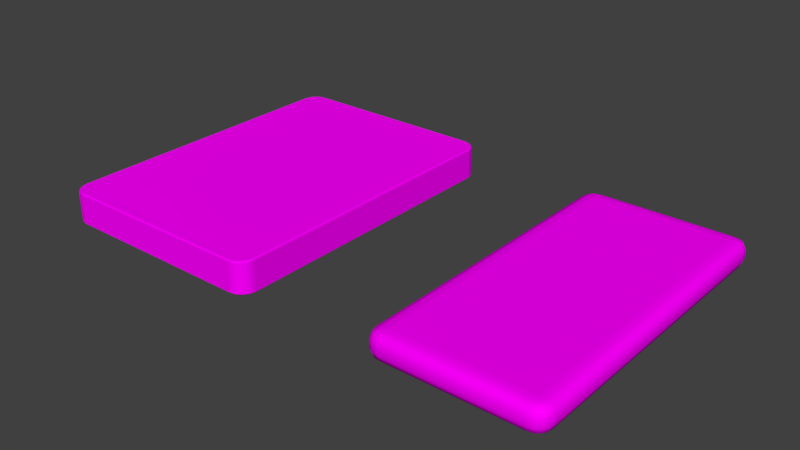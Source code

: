 # Source: BL_Mattress.blend  (saved by Blender 2.79.0; exported with 4.5.12 LTS)
import bpy
from mathutils import Matrix  # noqa: F401  (used for matrix-valued properties, if any)

bpy.ops.wm.read_factory_settings(use_empty=True)
scene = bpy.context.scene
scene.name = 'Scene'

# ---- collections
col_collection_1 = bpy.data.collections.new('Collection 1'); scene.collection.children.link(col_collection_1)

# ---- images (referenced by path relative to the original .blend; pixels are not part of the script)
import os
ASSET_DIR = os.environ.get("B2B_ASSET_DIR", "")  # directory of the original .blend (textures are referenced by path, not embedded)
HERE = os.path.dirname(os.path.abspath(__file__))  # packed textures are extracted next to this script under _unpacked/

def load_image(name, relpath, width, height, colorspace="sRGB"):
    """Load a texture the original file referenced (path relative to the .blend, or extracted next to this script)."""
    p = next((c for c in (os.path.join(HERE, relpath), os.path.join(ASSET_DIR, relpath)) if relpath and os.path.exists(c)), "")
    if p:
        img = bpy.data.images.load(p, check_existing=True)
        img.name = name
    else:  # same state as the original file: an image datablock whose file is absent (Cycles renders it pink)
        img = bpy.data.images.new(name, width, height)
        img.source = "FILE"
        img.filepath = "//" + (relpath or name)
    img.colorspace_settings.name = colorspace
    return img
img_tx_mattress_b_png = load_image('TX_Mattress_B.png', 'TX_Mattress_B.png', 1024, 1024, 'sRGB')
img_tx_mattress_a_png = load_image('TX_Mattress_A.png', 'TX_Mattress_A.png', 1024, 1024, 'sRGB')

# ---- materials (node trees are filled in below, after node groups)
mat_mt_mattress_soft = bpy.data.materials.new('MT_Mattress_Soft')
mat_mt_mattress_soft.alpha_threshold = 0.0
mat_mt_mattress_soft.roughness = 0.5
mat_mt_mattress_hard = bpy.data.materials.new('MT_Mattress_Hard')
mat_mt_mattress_hard.alpha_threshold = 0.0
mat_mt_mattress_hard.roughness = 0.5

# ---- material node trees
mat_mt_mattress_soft.use_nodes = True; mat_mt_mattress_soft.node_tree.nodes.clear()
_N = mat_mt_mattress_soft.node_tree.nodes; _L = mat_mt_mattress_soft.node_tree.links
n0 = _N.new('ShaderNodeOutputMaterial'); n0.name = 'Material Output'; n0.location = (300, 300)
n1 = _N.new('ShaderNodeBsdfDiffuse'); n1.name = 'Diffuse BSDF'; n1.location = (10, 300)
n2 = _N.new('ShaderNodeTexImage'); n2.name = 'Image Texture'; n2.location = (-220, 300)
n2.width = 140
n2.image = img_tx_mattress_b_png
_L.new(n1.outputs[0], n0.inputs[0])
_L.new(n2.outputs[0], n1.inputs[0])
n0.is_active_output = True
mat_mt_mattress_hard.use_nodes = True; mat_mt_mattress_hard.node_tree.nodes.clear()
_N = mat_mt_mattress_hard.node_tree.nodes; _L = mat_mt_mattress_hard.node_tree.links
n0 = _N.new('ShaderNodeOutputMaterial'); n0.name = 'Material Output'; n0.location = (300, 300)
n1 = _N.new('ShaderNodeBsdfDiffuse'); n1.name = 'Diffuse BSDF'; n1.location = (10, 300)
n2 = _N.new('ShaderNodeTexImage'); n2.name = 'Image Texture'; n2.location = (-201, 268)
n2.width = 140
n2.image = img_tx_mattress_a_png
_L.new(n1.outputs[0], n0.inputs[0])
_L.new(n2.outputs[0], n1.inputs[0])
n0.is_active_output = True

# ---- world
world_world = bpy.data.worlds.new('World'); scene.world = world_world
world_world.color = (0.05088, 0.05088, 0.05088)
world_world.use_sun_shadow = False
world_world.sun_shadow_jitter_overblur = 0.0
world_world.cycles.sampling_method = 'MANUAL'

# ---- meshes
me_ms_mattress_soft = bpy.data.meshes.new('MS_Mattress_Soft')
me_ms_mattress_soft.from_pydata([(0.4, 0.9, 0.15), (0.4, -0.9, 0.15), (-0.4, 0.9, 0.15), (-0.4, -0.9, 0.15), (0.4, -0.9, 7.451e-09), (-0.4, -0.9, 7.451e-09), (0.4, 0.9, 7.451e-09), (-0.4, 0.9, 7.451e-09), (-0.4497, -0.9, 0.15), (-0.5, -0.9, 0.1), (-0.4853, -0.9, 0.1354), (-0.4, -1.0, 0.1), (-0.4, -0.9497, 0.15), (-0.4, -0.9853, 0.1354), (-0.4457, -0.9251, 0.15), (-0.493, -0.9444, 0.1), (-0.4791, -0.9387, 0.1354), (-0.4375, -0.9375, 0.15), (-0.4735, -0.9735, 0.1), (-0.4629, -0.9629, 0.1354), (-0.4251, -0.9457, 0.15), (-0.4444, -0.993, 0.1), (-0.4387, -0.9791, 0.1354), (-0.4, 0.9497, 0.15), (-0.4, 1.0, 0.1), (-0.4, 0.9853, 0.1354), (-0.5, 0.9, 0.1), (-0.4497, 0.9, 0.15), (-0.4853, 0.9, 0.1354), (-0.4444, 0.993, 0.1), (-0.4251, 0.9457, 0.15), (-0.4387, 0.9791, 0.1354), (-0.4735, 0.9735, 0.1), (-0.4375, 0.9375, 0.15), (-0.4629, 0.9629, 0.1354), (-0.493, 0.9444, 0.1), (-0.4457, 0.9251, 0.15), (-0.4791, 0.9387, 0.1354), (0.4, -0.9497, 0.15), (0.4, -1.0, 0.1), (0.4, -0.9853, 0.1354), (0.5, -0.9, 0.1), (0.4497, -0.9, 0.15), (0.4853, -0.9, 0.1354), (0.4444, -0.993, 0.1), (0.4251, -0.9457, 0.15), (0.4387, -0.9791, 0.1354), (0.4735, -0.9735, 0.1), (0.4375, -0.9375, 0.15), (0.4629, -0.9629, 0.1354), (0.493, -0.9444, 0.1), (0.4457, -0.9251, 0.15), (0.4791, -0.9387, 0.1354), (0.4497, 0.9, 0.15), (0.5, 0.9, 0.1), (0.4853, 0.9, 0.1354), (0.4, 1.0, 0.1), (0.4, 0.9497, 0.15), (0.4, 0.9853, 0.1354), (0.493, 0.9444, 0.1), (0.4457, 0.9251, 0.15), (0.4791, 0.9387, 0.1354), (0.4735, 0.9735, 0.1), (0.4375, 0.9375, 0.15), (0.4629, 0.9629, 0.1354), (0.4444, 0.993, 0.1), (0.4251, 0.9457, 0.15), (0.4387, 0.9791, 0.1354), (-0.4, -0.9497, 7.451e-09), (-0.4, -1.0, 0.05), (-0.4, -0.9853, 0.01464), (-0.5, -0.9, 0.05), (-0.4497, -0.9, 7.451e-09), (-0.4853, -0.9, 0.01464), (-0.4444, -0.993, 0.05), (-0.4251, -0.9457, 7.451e-09), (-0.4387, -0.9791, 0.01464), (-0.4735, -0.9735, 0.05), (-0.4375, -0.9375, 7.451e-09), (-0.4629, -0.9629, 0.01464), (-0.493, -0.9444, 0.05), (-0.4457, -0.9251, 7.451e-09), (-0.4791, -0.9387, 0.01464), (-0.4497, 0.9, 7.451e-09), (-0.5, 0.9, 0.05), (-0.4853, 0.9, 0.01464), (-0.4, 1.0, 0.05), (-0.4, 0.9497, 7.451e-09), (-0.4, 0.9853, 0.01464), (-0.4457, 0.9251, 7.451e-09), (-0.493, 0.9444, 0.05), (-0.4791, 0.9387, 0.01464), (-0.4375, 0.9375, 7.451e-09), (-0.4735, 0.9735, 0.05), (-0.4629, 0.9629, 0.01464), (-0.4251, 0.9457, 7.451e-09), (-0.4444, 0.993, 0.05), (-0.4387, 0.9791, 0.01464), (0.4497, -0.9, 7.451e-09), (0.5, -0.9, 0.05), (0.4853, -0.9, 0.01464), (0.4, -1.0, 0.05), (0.4, -0.9497, 7.451e-09), (0.4, -0.9853, 0.01464), (0.4457, -0.9251, 7.451e-09), (0.493, -0.9444, 0.05), (0.4791, -0.9387, 0.01464), (0.4375, -0.9375, 7.451e-09), (0.4735, -0.9735, 0.05), (0.4629, -0.9629, 0.01464), (0.4251, -0.9457, 7.451e-09), (0.4444, -0.993, 0.05), (0.4387, -0.9791, 0.01464), (0.4, 0.9497, 7.451e-09), (0.4, 1.0, 0.05), (0.4, 0.9853, 0.01464), (0.5, 0.9, 0.05), (0.4497, 0.9, 7.451e-09), (0.4853, 0.9, 0.01464), (0.4251, 0.9457, 7.451e-09), (0.4444, 0.993, 0.05), (0.4387, 0.9791, 0.01464), (0.4375, 0.9375, 7.451e-09), (0.4735, 0.9735, 0.05), (0.4629, 0.9629, 0.01464), (0.4457, 0.9251, 7.451e-09), (0.493, 0.9444, 0.05), (0.4791, 0.9387, 0.01464)], [], [(24, 56, 114, 86), (38, 1, 3, 12), (29, 24, 86, 96), (21, 18, 77, 74), (3, 2, 27, 8), (0, 57, 23, 2), (35, 32, 93, 90), (48, 1, 38, 45), (32, 29, 96, 93), (0, 63, 66, 57), (65, 62, 123, 120), (5, 68, 75, 78), (62, 59, 126, 123), (51, 42, 1, 48), (50, 47, 108, 105), (53, 60, 63, 0), (42, 53, 0, 1), (15, 9, 71, 80), (27, 2, 33, 36), (47, 44, 111, 108), (18, 15, 80, 77), (4, 6, 117, 98), (12, 3, 17, 20), (71, 9, 26, 84), (54, 41, 99, 116), (56, 65, 120, 114), (44, 39, 101, 111), (1, 0, 2, 3), (2, 23, 30, 33), (39, 11, 69, 101), (11, 21, 74, 69), (41, 50, 105, 99), (59, 54, 116, 126), (26, 35, 90, 84), (117, 6, 122, 125), (4, 98, 104, 107), (72, 5, 78, 81), (7, 87, 113, 6), (5, 4, 102, 68), (72, 83, 7, 5), (6, 113, 119, 122), (5, 7, 6, 4), (102, 4, 107, 110), (83, 89, 92, 7), (7, 92, 95, 87), (12, 20, 22, 13), (13, 22, 21, 11), (20, 17, 19, 22), (22, 19, 18, 21), (17, 14, 16, 19), (19, 16, 15, 18), (14, 8, 10, 16), (16, 10, 9, 15), (30, 23, 25, 31), (31, 25, 24, 29), (33, 30, 31, 34), (34, 31, 29, 32), (36, 33, 34, 37), (37, 34, 32, 35), (27, 36, 37, 28), (28, 37, 35, 26), (60, 53, 55, 61), (61, 55, 54, 59), (63, 60, 61, 64), (64, 61, 59, 62), (66, 63, 64, 67), (67, 64, 62, 65), (57, 66, 67, 58), (58, 67, 65, 56), (45, 38, 40, 46), (46, 40, 39, 44), (48, 45, 46, 49), (49, 46, 44, 47), (51, 48, 49, 52), (52, 49, 47, 50), (42, 51, 52, 43), (43, 52, 50, 41), (8, 27, 28, 10), (10, 28, 26, 9), (38, 12, 13, 40), (40, 13, 11, 39), (53, 42, 43, 55), (55, 43, 41, 54), (23, 57, 58, 25), (25, 58, 56, 24), (75, 68, 70, 76), (76, 70, 69, 74), (78, 75, 76, 79), (79, 76, 74, 77), (81, 78, 79, 82), (82, 79, 77, 80), (72, 81, 82, 73), (73, 82, 80, 71), (87, 95, 97, 88), (88, 97, 96, 86), (95, 92, 94, 97), (97, 94, 93, 96), (92, 89, 91, 94), (94, 91, 90, 93), (89, 83, 85, 91), (91, 85, 84, 90), (117, 125, 127, 118), (118, 127, 126, 116), (125, 122, 124, 127), (127, 124, 123, 126), (122, 119, 121, 124), (124, 121, 120, 123), (119, 113, 115, 121), (121, 115, 114, 120), (102, 110, 112, 103), (103, 112, 111, 101), (110, 107, 109, 112), (112, 109, 108, 111), (107, 104, 106, 109), (109, 106, 105, 108), (104, 98, 100, 106), (106, 100, 99, 105), (83, 72, 73, 85), (85, 73, 71, 84), (113, 87, 88, 115), (115, 88, 86, 114), (98, 117, 118, 100), (100, 118, 116, 99), (68, 102, 103, 70), (70, 103, 101, 69), (3, 8, 14, 17)])
me_ms_mattress_soft.polygons.foreach_set('use_smooth', [True] * 126)
_uv = me_ms_mattress_soft.uv_layers.new(name='UV_Mattress')
_uv.uv.foreach_set('vector', [0.4062, 0.2344, 0.0625, 0.2344, 0.0625, 0.2031, 0.4062, 0.2031, 0.4375, 0.297, 0.4375, 0.3125, 0.0625, 0.3125, 0.0625, 0.297, 0.4209, 0.2344, 0.4062, 0.2344, 0.4062, 0.2031, 0.4209, 0.2031, 0.04688, 0.1406, 0.03125, 0.1406, 0.03125, 0.1094, 0.04688, 0.1094, 0.0625, 0.3125, 0.0625, 0.9375, 0.04697, 0.9375, 0.04697, 0.3125, 0.4375, 0.9375, 0.4375, 0.953, 0.0625, 0.953, 0.0625, 0.9375, 0.4541, 0.2344, 0.4375, 0.2344, 0.4375, 0.2031, 0.4541, 0.2031, 0.4489, 0.3011, 0.4375, 0.3125, 0.4375, 0.297, 0.4451, 0.2984, 0.4375, 0.2344, 0.4209, 0.2344, 0.4209, 0.2031, 0.4375, 0.2031, 0.4375, 0.9375, 0.4492, 0.9492, 0.4453, 0.9518, 0.4375, 0.953, 0.04688, 0.2344, 0.03125, 0.2344, 0.03125, 0.2031, 0.04688, 0.2031, 0.9062, 0.3125, 0.9062, 0.297, 0.9139, 0.2984, 0.9177, 0.3011, 0.9688, 0.1406, 0.9531, 0.1406, 0.9531, 0.1094, 0.9688, 0.1094, 0.4516, 0.305, 0.453, 0.3125, 0.4375, 0.3125, 0.4489, 0.3011, 0.4541, 0.1406, 0.4375, 0.1406, 0.4375, 0.1094, 0.4541, 0.1094, 0.453, 0.9375, 0.4518, 0.9453, 0.4492, 0.9492, 0.4375, 0.9375, 0.453, 0.3125, 0.453, 0.9375, 0.4375, 0.9375, 0.4375, 0.3125, 0.9531, 0.2344, 0.9375, 0.2344, 0.9375, 0.2031, 0.9531, 0.2031, 0.04697, 0.9375, 0.0625, 0.9375, 0.05031, 0.9497, 0.04791, 0.9455, 0.4375, 0.1406, 0.4209, 0.1406, 0.4209, 0.1094, 0.4375, 0.1094, 0.9688, 0.2344, 0.9531, 0.2344, 0.9531, 0.2031, 0.9688, 0.2031, 0.5312, 0.3125, 0.5312, 0.9375, 0.5157, 0.9375, 0.5157, 0.3125, 0.0625, 0.297, 0.0625, 0.3125, 0.05105, 0.3011, 0.05489, 0.2984, 0.9375, 0.2031, 0.9375, 0.2344, 0.4688, 0.2344, 0.4688, 0.2031, 0.9375, 0.1406, 0.4688, 0.1406, 0.4688, 0.1094, 0.9375, 0.1094, 0.0625, 0.2344, 0.04688, 0.2344, 0.04688, 0.2031, 0.0625, 0.2031, 0.4209, 0.1406, 0.4062, 0.1406, 0.4062, 0.1094, 0.4209, 0.1094, 0.4375, 0.3125, 0.4375, 0.9375, 0.0625, 0.9375, 0.0625, 0.3125, 0.0625, 0.9375, 0.0625, 0.953, 0.05455, 0.9522, 0.05031, 0.9497, 0.4062, 0.1406, 0.0625, 0.1406, 0.0625, 0.1094, 0.4062, 0.1094, 0.0625, 0.1406, 0.04688, 0.1406, 0.04688, 0.1094, 0.0625, 0.1094, 0.4688, 0.1406, 0.4541, 0.1406, 0.4541, 0.1094, 0.4688, 0.1094, 0.9531, 0.1406, 0.9375, 0.1406, 0.9375, 0.1094, 0.9531, 0.1094, 0.4688, 0.2344, 0.4541, 0.2344, 0.4541, 0.2031, 0.4688, 0.2031, 0.5157, 0.9375, 0.5312, 0.9375, 0.5191, 0.9497, 0.5167, 0.9455, 0.5312, 0.3125, 0.5157, 0.3125, 0.5171, 0.305, 0.5198, 0.3011, 0.9218, 0.3125, 0.9062, 0.3125, 0.9177, 0.3011, 0.9204, 0.305, 0.9062, 0.9375, 0.9062, 0.953, 0.5312, 0.953, 0.5312, 0.9375, 0.9062, 0.3125, 0.5312, 0.3125, 0.5312, 0.297, 0.9062, 0.297, 0.9218, 0.3125, 0.9218, 0.9375, 0.9062, 0.9375, 0.9062, 0.3125, 0.5312, 0.9375, 0.5312, 0.953, 0.5233, 0.9522, 0.5191, 0.9497, 0.9062, 0.3125, 0.9062, 0.9375, 0.5312, 0.9375, 0.5312, 0.3125, 0.5312, 0.297, 0.5312, 0.3125, 0.5198, 0.3011, 0.5236, 0.2984, 0.9218, 0.9375, 0.9205, 0.9453, 0.9179, 0.9492, 0.9062, 0.9375, 0.9062, 0.9375, 0.9179, 0.9492, 0.914, 0.9518, 0.9062, 0.953, 0.0625, 0.297, 0.05489, 0.2984, 0.0498, 0.2837, 0.0625, 0.2812, 0.0625, 0.1562, 0.04688, 0.1562, 0.04688, 0.1406, 0.0625, 0.1406, 0.05489, 0.2984, 0.05105, 0.3011, 0.04004, 0.29, 0.0498, 0.2837, 0.04688, 0.1562, 0.03125, 0.1562, 0.03125, 0.1406, 0.04688, 0.1406, 0.05105, 0.3011, 0.04835, 0.305, 0.0332, 0.3008, 0.04004, 0.29, 0.9688, 0.25, 0.9531, 0.25, 0.9531, 0.2344, 0.9688, 0.2344, 0.04835, 0.305, 0.04697, 0.3125, 0.03125, 0.3125, 0.0332, 0.3008, 0.9531, 0.25, 0.9375, 0.25, 0.9375, 0.2344, 0.9531, 0.2344, 0.05455, 0.9522, 0.0625, 0.953, 0.0625, 0.9688, 0.05127, 0.9678, 0.4209, 0.25, 0.4062, 0.25, 0.4062, 0.2344, 0.4209, 0.2344, 0.05031, 0.9497, 0.05455, 0.9522, 0.05127, 0.9678, 0.03857, 0.9614, 0.4375, 0.25, 0.4209, 0.25, 0.4209, 0.2344, 0.4375, 0.2344, 0.04791, 0.9455, 0.05031, 0.9497, 0.03857, 0.9614, 0.0332, 0.9492, 0.4541, 0.25, 0.4375, 0.25, 0.4375, 0.2344, 0.4541, 0.2344, 0.04697, 0.9375, 0.04791, 0.9455, 0.0332, 0.9492, 0.03125, 0.9375, 0.4688, 0.25, 0.4541, 0.25, 0.4541, 0.2344, 0.4688, 0.2344, 0.4518, 0.9453, 0.453, 0.9375, 0.4688, 0.9375, 0.4663, 0.9502, 0.9531, 0.1562, 0.9375, 0.1562, 0.9375, 0.1406, 0.9531, 0.1406, 0.4492, 0.9492, 0.4518, 0.9453, 0.4663, 0.9502, 0.4604, 0.9604, 0.9688, 0.1562, 0.9531, 0.1562, 0.9531, 0.1406, 0.9688, 0.1406, 0.4453, 0.9518, 0.4492, 0.9492, 0.4604, 0.9604, 0.4507, 0.9663, 0.04688, 0.25, 0.03125, 0.25, 0.03125, 0.2344, 0.04688, 0.2344, 0.4375, 0.953, 0.4453, 0.9518, 0.4507, 0.9663, 0.4375, 0.9688, 0.0625, 0.25, 0.04688, 0.25, 0.04688, 0.2344, 0.0625, 0.2344, 0.4451, 0.2984, 0.4375, 0.297, 0.4375, 0.2812, 0.4507, 0.2837, 0.4209, 0.1562, 0.4062, 0.1562, 0.4062, 0.1406, 0.4209, 0.1406, 0.4489, 0.3011, 0.4451, 0.2984, 0.4507, 0.2837, 0.46, 0.29, 0.4375, 0.1562, 0.4209, 0.1562, 0.4209, 0.1406, 0.4375, 0.1406, 0.4516, 0.305, 0.4489, 0.3011, 0.46, 0.29, 0.4668, 0.3008, 0.4541, 0.1562, 0.4375, 0.1562, 0.4375, 0.1406, 0.4541, 0.1406, 0.453, 0.3125, 0.4516, 0.305, 0.4668, 0.3008, 0.4688, 0.3125, 0.4688, 0.1562, 0.4541, 0.1562, 0.4541, 0.1406, 0.4688, 0.1406, 0.04697, 0.3125, 0.04697, 0.9375, 0.03125, 0.9375, 0.03125, 0.3125, 0.9375, 0.25, 0.4688, 0.25, 0.4688, 0.2344, 0.9375, 0.2344, 0.4375, 0.297, 0.0625, 0.297, 0.0625, 0.2812, 0.4375, 0.2812, 0.4062, 0.1562, 0.0625, 0.1562, 0.0625, 0.1406, 0.4062, 0.1406, 0.453, 0.9375, 0.453, 0.3125, 0.4688, 0.3125, 0.4688, 0.9375, 0.9375, 0.1562, 0.4688, 0.1562, 0.4688, 0.1406, 0.9375, 0.1406, 0.0625, 0.953, 0.4375, 0.953, 0.4375, 0.9688, 0.0625, 0.9688, 0.4062, 0.25, 0.0625, 0.25, 0.0625, 0.2344, 0.4062, 0.2344, 0.9139, 0.2984, 0.9062, 0.297, 0.9062, 0.2812, 0.9194, 0.2837, 0.04688, 0.09375, 0.0625, 0.09375, 0.0625, 0.1094, 0.04688, 0.1094, 0.9177, 0.3011, 0.9139, 0.2984, 0.9194, 0.2837, 0.9287, 0.29, 0.03125, 0.09375, 0.04688, 0.09375, 0.04688, 0.1094, 0.03125, 0.1094, 0.9204, 0.305, 0.9177, 0.3011, 0.9287, 0.29, 0.9355, 0.3008, 0.9531, 0.1875, 0.9688, 0.1875, 0.9688, 0.2031, 0.9531, 0.2031, 0.9218, 0.3125, 0.9204, 0.305, 0.9355, 0.3008, 0.9375, 0.3125, 0.9375, 0.1875, 0.9531, 0.1875, 0.9531, 0.2031, 0.9375, 0.2031, 0.9062, 0.953, 0.914, 0.9518, 0.9194, 0.9663, 0.9062, 0.9688, 0.4062, 0.1875, 0.4209, 0.1875, 0.4209, 0.2031, 0.4062, 0.2031, 0.914, 0.9518, 0.9179, 0.9492, 0.9292, 0.9604, 0.9194, 0.9663, 0.4209, 0.1875, 0.4375, 0.1875, 0.4375, 0.2031, 0.4209, 0.2031, 0.9179, 0.9492, 0.9205, 0.9453, 0.9351, 0.9502, 0.9292, 0.9604, 0.4375, 0.1875, 0.4541, 0.1875, 0.4541, 0.2031, 0.4375, 0.2031, 0.9205, 0.9453, 0.9218, 0.9375, 0.9375, 0.9375, 0.9351, 0.9502, 0.4541, 0.1875, 0.4688, 0.1875, 0.4688, 0.2031, 0.4541, 0.2031, 0.5157, 0.9375, 0.5167, 0.9455, 0.502, 0.9492, 0.5, 0.9375, 0.9375, 0.09375, 0.9531, 0.09375, 0.9531, 0.1094, 0.9375, 0.1094, 0.5167, 0.9455, 0.5191, 0.9497, 0.5073, 0.9614, 0.502, 0.9492, 0.9531, 0.09375, 0.9688, 0.09375, 0.9688, 0.1094, 0.9531, 0.1094, 0.5191, 0.9497, 0.5233, 0.9522, 0.52, 0.9678, 0.5073, 0.9614, 0.03125, 0.1875, 0.04688, 0.1875, 0.04688, 0.2031, 0.03125, 0.2031, 0.5233, 0.9522, 0.5312, 0.953, 0.5312, 0.9688, 0.52, 0.9678, 0.04688, 0.1875, 0.0625, 0.1875, 0.0625, 0.2031, 0.04688, 0.2031, 0.5312, 0.297, 0.5236, 0.2984, 0.5186, 0.2837, 0.5312, 0.2812, 0.4062, 0.09375, 0.4209, 0.09375, 0.4209, 0.1094, 0.4062, 0.1094, 0.5236, 0.2984, 0.5198, 0.3011, 0.5088, 0.29, 0.5186, 0.2837, 0.4209, 0.09375, 0.4375, 0.09375, 0.4375, 0.1094, 0.4209, 0.1094, 0.5198, 0.3011, 0.5171, 0.305, 0.502, 0.3008, 0.5088, 0.29, 0.4375, 0.09375, 0.4541, 0.09375, 0.4541, 0.1094, 0.4375, 0.1094, 0.5171, 0.305, 0.5157, 0.3125, 0.5, 0.3125, 0.502, 0.3008, 0.4541, 0.09375, 0.4688, 0.09375, 0.4688, 0.1094, 0.4541, 0.1094, 0.9218, 0.9375, 0.9218, 0.3125, 0.9375, 0.3125, 0.9375, 0.9375, 0.4688, 0.1875, 0.9375, 0.1875, 0.9375, 0.2031, 0.4688, 0.2031, 0.5312, 0.953, 0.9062, 0.953, 0.9062, 0.9688, 0.5312, 0.9688, 0.0625, 0.1875, 0.4062, 0.1875, 0.4062, 0.2031, 0.0625, 0.2031, 0.5157, 0.3125, 0.5157, 0.9375, 0.5, 0.9375, 0.5, 0.3125, 0.4688, 0.09375, 0.9375, 0.09375, 0.9375, 0.1094, 0.4688, 0.1094, 0.9062, 0.297, 0.5312, 0.297, 0.5312, 0.2812, 0.9062, 0.2812, 0.0625, 0.09375, 0.4062, 0.09375, 0.4062, 0.1094, 0.0625, 0.1094, 0.0625, 0.3125, 0.04697, 0.3125, 0.04835, 0.305, 0.05105, 0.3011])
me_ms_mattress_soft.materials.append(mat_mt_mattress_soft)
me_ms_mattress_soft.use_remesh_preserve_volume = False
me_ms_mattress_soft.use_remesh_preserve_attributes = False
me_ms_mattress_soft.use_mirror_vertex_groups = False
me_ms_mattress_soft.update()
me_ms_mattress_soft.normals_split_custom_set([tuple(v) for v in zip(*[iter([-0.07634, 0.9781, 0.1938, 0.07634, 0.9781, 0.1938, 0.07634, 0.9781, -0.1938, -0.07634, 0.9781, -0.1938, 0.0168, -0.2033, 0.979, -3.603e-08, 3.748e-08, 1.0, 5.766e-08, 6.063e-08, 1.0, -0.0168, -0.2033, 0.979, -0.3579, 0.9135, 0.1936, -0.07634, 0.9781, 0.1938, -0.07634, 0.9781, -0.1938, -0.3579, 0.9135, -0.1936, -0.3579, -0.9135, 0.1936, -0.6937, -0.6937, 0.1938, -0.6937, -0.6937, -0.1938, -0.3579, -0.9135, -0.1936, 5.766e-08, 6.063e-08, 1.0, 2.883e-08, 0.0, 1.0, -0.2033, 0.0168, 0.979, -0.2033, -0.0168, 0.979, -5.045e-08, 1.903e-08, 1.0, 0.0168, 0.2033, 0.979, -0.0168, 0.2033, 0.979, 2.883e-08, 0.0, 1.0, -0.9135, 0.3579, 0.1936, -0.6937, 0.6937, 0.1938, -0.6937, 0.6937, -0.1938, -0.9135, 0.3579, -0.1936, 0.1518, -0.1518, 0.9767, -3.603e-08, 3.748e-08, 1.0, 0.0168, -0.2033, 0.979, 0.07854, -0.2019, 0.9762, -0.6937, 0.6937, 0.1938, -0.3579, 0.9135, 0.1936, -0.3579, 0.9135, -0.1936, -0.6937, 0.6937, -0.1938, -5.045e-08, 1.903e-08, 1.0, 0.1518, 0.1518, 0.9767, 0.07854, 0.2019, 0.9762, 0.0168, 0.2033, 0.979, 0.3579, 0.9135, 0.1936, 0.6937, 0.6937, 0.1938, 0.6937, 0.6937, -0.1938, 0.3579, 0.9135, -0.1936, 2.657e-15, 1.148e-15, -1.0, -0.0168, -0.2033, -0.979, -0.07854, -0.2019, -0.9762, -0.1518, -0.1518, -0.9767, 0.6937, 0.6937, 0.1938, 0.9135, 0.3579, 0.1936, 0.9135, 0.3579, -0.1936, 0.6937, 0.6937, -0.1938, 0.2019, -0.07854, 0.9762, 0.2033, -0.0168, 0.979, -3.603e-08, 3.748e-08, 1.0, 0.1518, -0.1518, 0.9767, 0.9135, -0.3579, 0.1936, 0.6937, -0.6937, 0.1938, 0.6937, -0.6937, -0.1938, 0.9135, -0.3579, -0.1936, 0.2033, 0.0168, 0.979, 0.2019, 0.07854, 0.9762, 0.1518, 0.1518, 0.9767, -5.045e-08, 1.903e-08, 1.0, 0.2033, -0.0168, 0.979, 0.2033, 0.0168, 0.979, -5.045e-08, 1.903e-08, 1.0, -3.603e-08, 3.748e-08, 1.0, -0.9135, -0.3579, 0.1936, -0.9781, -0.07634, 0.1938, -0.9781, -0.07634, -0.1938, -0.9135, -0.3579, -0.1936, -0.2033, 0.0168, 0.979, 2.883e-08, 0.0, 1.0, -0.1518, 0.1518, 0.9767, -0.2019, 0.07854, 0.9762, 0.6937, -0.6937, 0.1938, 0.3579, -0.9135, 0.1936, 0.3579, -0.9135, -0.1936, 0.6937, -0.6937, -0.1938, -0.6937, -0.6937, 0.1938, -0.9135, -0.3579, 0.1936, -0.9135, -0.3579, -0.1936, -0.6937, -0.6937, -0.1938, -4.885e-15, 4.582e-16, -1.0, -4.201e-15, -5.363e-16, -1.0, 0.2033, 0.0168, -0.979, 0.2033, -0.0168, -0.979, -0.0168, -0.2033, 0.979, 5.766e-08, 6.063e-08, 1.0, -0.1518, -0.1518, 0.9767, -0.07854, -0.2019, 0.9762, -0.9781, -0.07634, -0.1938, -0.9781, -0.07634, 0.1938, -0.9781, 0.07634, 0.1938, -0.9781, 0.07634, -0.1938, 0.9781, 0.07634, 0.1938, 0.9781, -0.07634, 0.1938, 0.9781, -0.07634, -0.1938, 0.9781, 0.07634, -0.1938, 0.07634, 0.9781, 0.1938, 0.3579, 0.9135, 0.1936, 0.3579, 0.9135, -0.1936, 0.07634, 0.9781, -0.1938, 0.3579, -0.9135, 0.1936, 0.07634, -0.9781, 0.1938, 0.07634, -0.9781, -0.1938, 0.3579, -0.9135, -0.1936, -3.603e-08, 3.748e-08, 1.0, -5.045e-08, 1.903e-08, 1.0, 2.883e-08, 0.0, 1.0, 5.766e-08, 6.063e-08, 1.0, 2.883e-08, 0.0, 1.0, -0.0168, 0.2033, 0.979, -0.07854, 0.2019, 0.9762, -0.1518, 0.1518, 0.9767, 0.07634, -0.9781, 0.1938, -0.07634, -0.9781, 0.1938, -0.07634, -0.9781, -0.1938, 0.07634, -0.9781, -0.1938, -0.07634, -0.9781, 0.1938, -0.3579, -0.9135, 0.1936, -0.3579, -0.9135, -0.1936, -0.07634, -0.9781, -0.1938, 0.9781, -0.07634, 0.1938, 0.9135, -0.3579, 0.1936, 0.9135, -0.3579, -0.1936, 0.9781, -0.07634, -0.1938, 0.9135, 0.3579, 0.1936, 0.9781, 0.07634, 0.1938, 0.9781, 0.07634, -0.1938, 0.9135, 0.3579, -0.1936, -0.9781, 0.07634, 0.1938, -0.9135, 0.3579, 0.1936, -0.9135, 0.3579, -0.1936, -0.9781, 0.07634, -0.1938, 0.2033, 0.0168, -0.979, -4.201e-15, -5.363e-16, -1.0, 0.1518, 0.1518, -0.9767, 0.202, 0.07854, -0.9762, -4.885e-15, 4.582e-16, -1.0, 0.2033, -0.0168, -0.979, 0.2019, -0.07854, -0.9762, 0.1518, -0.1518, -0.9767, -0.2033, -0.0168, -0.979, 2.657e-15, 1.148e-15, -1.0, -0.1518, -0.1518, -0.9767, -0.202, -0.07854, -0.9762, 5.06e-15, -5.363e-16, -1.0, -0.0168, 0.2033, -0.979, 0.0168, 0.2033, -0.979, -4.201e-15, -5.363e-16, -1.0, 2.657e-15, 1.148e-15, -1.0, -4.885e-15, 4.582e-16, -1.0, 0.0168, -0.2033, -0.979, -0.0168, -0.2033, -0.979, -0.2033, -0.0168, -0.979, -0.2033, 0.0168, -0.979, 5.06e-15, -5.363e-16, -1.0, 2.657e-15, 1.148e-15, -1.0, -4.201e-15, -5.363e-16, -1.0, 0.0168, 0.2033, -0.979, 0.07854, 0.2019, -0.9762, 0.1518, 0.1518, -0.9767, 2.657e-15, 1.148e-15, -1.0, 5.06e-15, -5.363e-16, -1.0, -4.201e-15, -5.363e-16, -1.0, -4.885e-15, 4.582e-16, -1.0, 0.0168, -0.2033, -0.979, -4.885e-15, 4.582e-16, -1.0, 0.1518, -0.1518, -0.9767, 0.07854, -0.2019, -0.9762, -0.2033, 0.0168, -0.979, -0.2019, 0.07854, -0.9762, -0.1518, 0.1518, -0.9767, 5.06e-15, -5.363e-16, -1.0, 5.06e-15, -5.363e-16, -1.0, -0.1518, 0.1518, -0.9767, -0.07854, 0.2019, -0.9762, -0.0168, 0.2033, -0.979, -0.0168, -0.2033, 0.979, -0.07854, -0.2019, 0.9762, -0.2648, -0.6768, 0.6869, -0.05631, -0.7134, 0.6984, -0.05631, -0.7134, 0.6984, -0.2648, -0.6768, 0.6869, -0.3579, -0.9135, 0.1936, -0.07634, -0.9781, 0.1938, -0.07854, -0.2019, 0.9762, -0.1518, -0.1518, 0.9767, -0.5126, -0.5126, 0.6889, -0.2648, -0.6768, 0.6869, -0.2648, -0.6768, 0.6869, -0.5126, -0.5126, 0.6889, -0.6937, -0.6937, 0.1938, -0.3579, -0.9135, 0.1936, -0.1518, -0.1518, 0.9767, -0.2019, -0.07854, 0.9762, -0.6768, -0.2648, 0.6869, -0.5126, -0.5126, 0.6889, -0.5126, -0.5126, 0.6889, -0.6768, -0.2648, 0.6869, -0.9135, -0.3579, 0.1936, -0.6937, -0.6937, 0.1938, -0.2019, -0.07854, 0.9762, -0.2033, -0.0168, 0.979, -0.7134, -0.05631, 0.6984, -0.6768, -0.2648, 0.6869, -0.6768, -0.2648, 0.6869, -0.7134, -0.05631, 0.6984, -0.9781, -0.07634, 0.1938, -0.9135, -0.3579, 0.1936, -0.07854, 0.2019, 0.9762, -0.0168, 0.2033, 0.979, -0.05631, 0.7134, 0.6984, -0.2648, 0.6768, 0.6869, -0.2648, 0.6768, 0.6869, -0.05631, 0.7134, 0.6984, -0.07634, 0.9781, 0.1938, -0.3579, 0.9135, 0.1936, -0.1518, 0.1518, 0.9767, -0.07854, 0.2019, 0.9762, -0.2648, 0.6768, 0.6869, -0.5126, 0.5126, 0.6889, -0.5126, 0.5126, 0.6889, -0.2648, 0.6768, 0.6869, -0.3579, 0.9135, 0.1936, -0.6937, 0.6937, 0.1938, -0.2019, 0.07854, 0.9762, -0.1518, 0.1518, 0.9767, -0.5126, 0.5126, 0.6889, -0.6768, 0.2648, 0.6869, -0.6768, 0.2648, 0.6869, -0.5126, 0.5126, 0.6889, -0.6937, 0.6937, 0.1938, -0.9135, 0.3579, 0.1936, -0.2033, 0.0168, 0.979, -0.2019, 0.07854, 0.9762, -0.6768, 0.2648, 0.6869, -0.7134, 0.05631, 0.6984, -0.7134, 0.05631, 0.6984, -0.6768, 0.2648, 0.6869, -0.9135, 0.3579, 0.1936, -0.9781, 0.07634, 0.1938, 0.2019, 0.07854, 0.9762, 0.2033, 0.0168, 0.979, 0.7134, 0.05631, 0.6984, 0.6768, 0.2648, 0.6869, 0.6768, 0.2648, 0.6869, 0.7134, 0.05631, 0.6984, 0.9781, 0.07634, 0.1938, 0.9135, 0.3579, 0.1936, 0.1518, 0.1518, 0.9767, 0.2019, 0.07854, 0.9762, 0.6768, 0.2648, 0.6869, 0.5126, 0.5126, 0.6889, 0.5126, 0.5126, 0.6889, 0.6768, 0.2648, 0.6869, 0.9135, 0.3579, 0.1936, 0.6937, 0.6937, 0.1938, 0.07854, 0.2019, 0.9762, 0.1518, 0.1518, 0.9767, 0.5126, 0.5126, 0.6889, 0.2648, 0.6768, 0.6869, 0.2648, 0.6768, 0.6869, 0.5126, 0.5126, 0.6889, 0.6937, 0.6937, 0.1938, 0.3579, 0.9135, 0.1936, 0.0168, 0.2033, 0.979, 0.07854, 0.2019, 0.9762, 0.2648, 0.6768, 0.6869, 0.05631, 0.7134, 0.6984, 0.05631, 0.7134, 0.6984, 0.2648, 0.6768, 0.6869, 0.3579, 0.9135, 0.1936, 0.07634, 0.9781, 0.1938, 0.07854, -0.2019, 0.9762, 0.0168, -0.2033, 0.979, 0.05631, -0.7134, 0.6984, 0.2648, -0.6768, 0.6869, 0.2648, -0.6768, 0.6869, 0.05631, -0.7134, 0.6984, 0.07634, -0.9781, 0.1938, 0.3579, -0.9135, 0.1936, 0.1518, -0.1518, 0.9767, 0.07854, -0.2019, 0.9762, 0.2648, -0.6768, 0.6869, 0.5126, -0.5126, 0.6889, 0.5126, -0.5126, 0.6889, 0.2648, -0.6768, 0.6869, 0.3579, -0.9135, 0.1936, 0.6937, -0.6937, 0.1938, 0.2019, -0.07854, 0.9762, 0.1518, -0.1518, 0.9767, 0.5126, -0.5126, 0.6889, 0.6768, -0.2648, 0.6869, 0.6768, -0.2648, 0.6869, 0.5126, -0.5126, 0.6889, 0.6937, -0.6937, 0.1938, 0.9135, -0.3579, 0.1936, 0.2033, -0.0168, 0.979, 0.2019, -0.07854, 0.9762, 0.6768, -0.2648, 0.6869, 0.7134, -0.05631, 0.6984, 0.7134, -0.05631, 0.6984, 0.6768, -0.2648, 0.6869, 0.9135, -0.3579, 0.1936, 0.9781, -0.07634, 0.1938, -0.2033, -0.0168, 0.979, -0.2033, 0.0168, 0.979, -0.7134, 0.05631, 0.6984, -0.7134, -0.05631, 0.6984, -0.7134, -0.05631, 0.6984, -0.7134, 0.05631, 0.6984, -0.9781, 0.07634, 0.1938, -0.9781, -0.07634, 0.1938, 0.0168, -0.2033, 0.979, -0.0168, -0.2033, 0.979, -0.05631, -0.7134, 0.6984, 0.05631, -0.7134, 0.6984, 0.05631, -0.7134, 0.6984, -0.05631, -0.7134, 0.6984, -0.07634, -0.9781, 0.1938, 0.07634, -0.9781, 0.1938, 0.2033, 0.0168, 0.979, 0.2033, -0.0168, 0.979, 0.7134, -0.05631, 0.6984, 0.7134, 0.05631, 0.6984, 0.7134, 0.05631, 0.6984, 0.7134, -0.05631, 0.6984, 0.9781, -0.07634, 0.1938, 0.9781, 0.07634, 0.1938, -0.0168, 0.2033, 0.979, 0.0168, 0.2033, 0.979, 0.05631, 0.7134, 0.6984, -0.05631, 0.7134, 0.6984, -0.05631, 0.7134, 0.6984, 0.05631, 0.7134, 0.6984, 0.07634, 0.9781, 0.1938, -0.07634, 0.9781, 0.1938, -0.07854, -0.2019, -0.9762, -0.0168, -0.2033, -0.979, -0.05631, -0.7134, -0.6984, -0.2648, -0.6768, -0.6869, -0.2648, -0.6768, -0.6869, -0.05631, -0.7134, -0.6984, -0.07634, -0.9781, -0.1938, -0.3579, -0.9135, -0.1936, -0.1518, -0.1518, -0.9767, -0.07854, -0.2019, -0.9762, -0.2648, -0.6768, -0.6869, -0.5126, -0.5126, -0.6889, -0.5126, -0.5126, -0.6889, -0.2648, -0.6768, -0.6869, -0.3579, -0.9135, -0.1936, -0.6937, -0.6937, -0.1938, -0.202, -0.07854, -0.9762, -0.1518, -0.1518, -0.9767, -0.5126, -0.5126, -0.6889, -0.6768, -0.2648, -0.6869, -0.6768, -0.2648, -0.6869, -0.5126, -0.5126, -0.6889, -0.6937, -0.6937, -0.1938, -0.9135, -0.3579, -0.1936, -0.2033, -0.0168, -0.979, -0.202, -0.07854, -0.9762, -0.6768, -0.2648, -0.6869, -0.7134, -0.05631, -0.6984, -0.7134, -0.05631, -0.6984, -0.6768, -0.2648, -0.6869, -0.9135, -0.3579, -0.1936, -0.9781, -0.07634, -0.1938, -0.0168, 0.2033, -0.979, -0.07854, 0.2019, -0.9762, -0.2648, 0.6768, -0.6869, -0.05631, 0.7134, -0.6984, -0.05631, 0.7134, -0.6984, -0.2648, 0.6768, -0.6869, -0.3579, 0.9135, -0.1936, -0.07634, 0.9781, -0.1938, -0.07854, 0.2019, -0.9762, -0.1518, 0.1518, -0.9767, -0.5126, 0.5126, -0.6889, -0.2648, 0.6768, -0.6869, -0.2648, 0.6768, -0.6869, -0.5126, 0.5126, -0.6889, -0.6937, 0.6937, -0.1938, -0.3579, 0.9135, -0.1936, -0.1518, 0.1518, -0.9767, -0.2019, 0.07854, -0.9762, -0.6768, 0.2648, -0.6869, -0.5126, 0.5126, -0.6889, -0.5126, 0.5126, -0.6889, -0.6768, 0.2648, -0.6869, -0.9135, 0.3579, -0.1936, -0.6937, 0.6937, -0.1938, -0.2019, 0.07854, -0.9762, -0.2033, 0.0168, -0.979, -0.7134, 0.05631, -0.6984, -0.6768, 0.2648, -0.6869, -0.6768, 0.2648, -0.6869, -0.7134, 0.05631, -0.6984, -0.9781, 0.07634, -0.1938, -0.9135, 0.3579, -0.1936, 0.2033, 0.0168, -0.979, 0.202, 0.07854, -0.9762, 0.6768, 0.2648, -0.6869, 0.7134, 0.05631, -0.6984, 0.7134, 0.05631, -0.6984, 0.6768, 0.2648, -0.6869, 0.9135, 0.3579, -0.1936, 0.9781, 0.07634, -0.1938, 0.202, 0.07854, -0.9762, 0.1518, 0.1518, -0.9767, 0.5126, 0.5126, -0.6889, 0.6768, 0.2648, -0.6869, 0.6768, 0.2648, -0.6869, 0.5126, 0.5126, -0.6889, 0.6937, 0.6937, -0.1938, 0.9135, 0.3579, -0.1936, 0.1518, 0.1518, -0.9767, 0.07854, 0.2019, -0.9762, 0.2648, 0.6768, -0.6869, 0.5126, 0.5126, -0.6889, 0.5126, 0.5126, -0.6889, 0.2648, 0.6768, -0.6869, 0.3579, 0.9135, -0.1936, 0.6937, 0.6937, -0.1938, 0.07854, 0.2019, -0.9762, 0.0168, 0.2033, -0.979, 0.05631, 0.7134, -0.6984, 0.2648, 0.6768, -0.6869, 0.2648, 0.6768, -0.6869, 0.05631, 0.7134, -0.6984, 0.07634, 0.9781, -0.1938, 0.3579, 0.9135, -0.1936, 0.0168, -0.2033, -0.979, 0.07854, -0.2019, -0.9762, 0.2648, -0.6768, -0.6869, 0.05631, -0.7134, -0.6984, 0.05631, -0.7134, -0.6984, 0.2648, -0.6768, -0.6869, 0.3579, -0.9135, -0.1936, 0.07634, -0.9781, -0.1938, 0.07854, -0.2019, -0.9762, 0.1518, -0.1518, -0.9767, 0.5126, -0.5126, -0.6889, 0.2648, -0.6768, -0.6869, 0.2648, -0.6768, -0.6869, 0.5126, -0.5126, -0.6889, 0.6937, -0.6937, -0.1938, 0.3579, -0.9135, -0.1936, 0.1518, -0.1518, -0.9767, 0.2019, -0.07854, -0.9762, 0.6768, -0.2648, -0.6869, 0.5126, -0.5126, -0.6889, 0.5126, -0.5126, -0.6889, 0.6768, -0.2648, -0.6869, 0.9135, -0.3579, -0.1936, 0.6937, -0.6937, -0.1938, 0.2019, -0.07854, -0.9762, 0.2033, -0.0168, -0.979, 0.7134, -0.05631, -0.6984, 0.6768, -0.2648, -0.6869, 0.6768, -0.2648, -0.6869, 0.7134, -0.05631, -0.6984, 0.9781, -0.07634, -0.1938, 0.9135, -0.3579, -0.1936, -0.2033, 0.0168, -0.979, -0.2033, -0.0168, -0.979, -0.7134, -0.05631, -0.6984, -0.7134, 0.05631, -0.6984, -0.7134, 0.05631, -0.6984, -0.7134, -0.05631, -0.6984, -0.9781, -0.07634, -0.1938, -0.9781, 0.07634, -0.1938, 0.0168, 0.2033, -0.979, -0.0168, 0.2033, -0.979, -0.05631, 0.7134, -0.6984, 0.05631, 0.7134, -0.6984, 0.05631, 0.7134, -0.6984, -0.05631, 0.7134, -0.6984, -0.07634, 0.9781, -0.1938, 0.07634, 0.9781, -0.1938, 0.2033, -0.0168, -0.979, 0.2033, 0.0168, -0.979, 0.7134, 0.05631, -0.6984, 0.7134, -0.05631, -0.6984, 0.7134, -0.05631, -0.6984, 0.7134, 0.05631, -0.6984, 0.9781, 0.07634, -0.1938, 0.9781, -0.07634, -0.1938, -0.0168, -0.2033, -0.979, 0.0168, -0.2033, -0.979, 0.05631, -0.7134, -0.6984, -0.05631, -0.7134, -0.6984, -0.05631, -0.7134, -0.6984, 0.05631, -0.7134, -0.6984, 0.07634, -0.9781, -0.1938, -0.07634, -0.9781, -0.1938, 5.766e-08, 6.063e-08, 1.0, -0.2033, -0.0168, 0.979, -0.2019, -0.07854, 0.9762, -0.1518, -0.1518, 0.9767])] * 3)])
me_ms_mattress_hard = bpy.data.meshes.new('MS_Mattress_Hard')
me_ms_mattress_hard.from_pydata([(-0.69, -0.9, 0.2), (-0.7, -0.9, 0.19), (-0.6, -0.99, 0.2), (-0.6, -1.0, 0.19), (-0.683, -0.9344, 0.2), (-0.6924, -0.9383, 0.19), (-0.6635, -0.9635, 0.2), (-0.6707, -0.9707, 0.19), (-0.6344, -0.983, 0.2), (-0.6383, -0.9924, 0.19), (-0.6, 0.99, 0.2), (-0.6, 1.0, 0.19), (-0.69, 0.9, 0.2), (-0.7, 0.9, 0.19), (-0.6344, 0.983, 0.2), (-0.6383, 0.9924, 0.19), (-0.6635, 0.9635, 0.2), (-0.6707, 0.9707, 0.19), (-0.683, 0.9344, 0.2), (-0.6924, 0.9383, 0.19), (0.6, -0.99, 0.2), (0.6, -1.0, 0.19), (0.69, -0.9, 0.2), (0.7, -0.9, 0.19), (0.6344, -0.983, 0.2), (0.6383, -0.9924, 0.19), (0.6635, -0.9635, 0.2), (0.6707, -0.9707, 0.19), (0.683, -0.9344, 0.2), (0.6924, -0.9383, 0.19), (0.69, 0.9, 0.2), (0.7, 0.9, 0.19), (0.6, 0.99, 0.2), (0.6, 1.0, 0.19), (0.683, 0.9344, 0.2), (0.6924, 0.9383, 0.19), (0.6635, 0.9635, 0.2), (0.6707, 0.9707, 0.19), (0.6344, 0.983, 0.2), (0.6383, 0.9924, 0.19), (-0.6, -0.99, 7.451e-09), (-0.6, -1.0, 0.01), (-0.7, -0.9, 0.01), (-0.69, -0.9, 7.451e-09), (-0.6383, -0.9924, 0.01), (-0.6344, -0.983, 7.451e-09), (-0.6707, -0.9707, 0.01), (-0.6635, -0.9635, 7.451e-09), (-0.6924, -0.9383, 0.01), (-0.683, -0.9344, 7.451e-09), (-0.69, 0.9, 7.451e-09), (-0.7, 0.9, 0.01), (-0.6, 1.0, 0.01), (-0.6, 0.99, 7.451e-09), (-0.683, 0.9344, 7.451e-09), (-0.6924, 0.9383, 0.01), (-0.6635, 0.9635, 7.451e-09), (-0.6707, 0.9707, 0.01), (-0.6344, 0.983, 7.451e-09), (-0.6383, 0.9924, 0.01), (0.69, -0.9, 7.451e-09), (0.7, -0.9, 0.01), (0.6, -1.0, 0.01), (0.6, -0.99, 7.451e-09), (0.683, -0.9344, 7.451e-09), (0.6924, -0.9383, 0.01), (0.6635, -0.9635, 7.451e-09), (0.6707, -0.9707, 0.01), (0.6344, -0.983, 7.451e-09), (0.6383, -0.9924, 0.01), (0.6, 0.99, 7.451e-09), (0.6, 1.0, 0.01), (0.7, 0.9, 0.01), (0.69, 0.9, 7.451e-09), (0.6344, 0.983, 7.451e-09), (0.6383, 0.9924, 0.01), (0.6635, 0.9635, 7.451e-09), (0.6707, 0.9707, 0.01), (0.683, 0.9344, 7.451e-09), (0.6924, 0.9383, 0.01), (0.6, 0.9, 0.2), (0.6, -0.9, 0.2), (-0.6, 0.9, 0.2), (-0.6, -0.9, 0.2), (0.6, -0.9, 7.451e-09), (-0.6, -0.9, 7.451e-09), (0.6, 0.9, 7.451e-09), (-0.6, 0.9, 7.451e-09)], [], [(19, 55, 51, 13), (39, 75, 71, 33), (48, 5, 1, 42), (82, 10, 14, 16), (11, 52, 59, 15), (41, 3, 9, 44), (52, 11, 33, 71), (46, 7, 5, 48), (44, 9, 7, 46), (17, 57, 55, 19), (15, 59, 57, 17), (27, 67, 65, 29), (29, 65, 61, 23), (31, 72, 79, 35), (35, 79, 77, 37), (72, 31, 23, 61), (25, 69, 67, 27), (37, 77, 75, 39), (21, 62, 69, 25), (62, 21, 3, 41), (2, 8, 9, 3), (8, 6, 7, 9), (6, 4, 5, 7), (4, 0, 1, 5), (14, 10, 11, 15), (16, 14, 15, 17), (18, 16, 17, 19), (12, 18, 19, 13), (34, 30, 31, 35), (36, 34, 35, 37), (38, 36, 37, 39), (32, 38, 39, 33), (24, 20, 21, 25), (26, 24, 25, 27), (28, 26, 27, 29), (22, 28, 29, 23), (0, 12, 13, 1), (20, 2, 3, 21), (23, 31, 30, 22), (33, 11, 10, 32), (42, 1, 13, 51), (45, 40, 41, 44), (47, 45, 44, 46), (49, 47, 46, 48), (43, 49, 48, 42), (53, 58, 59, 52), (58, 56, 57, 59), (56, 54, 55, 57), (54, 50, 51, 55), (73, 78, 79, 72), (78, 76, 77, 79), (76, 74, 75, 77), (74, 70, 71, 75), (63, 68, 69, 62), (68, 66, 67, 69), (66, 64, 65, 67), (64, 60, 61, 65), (42, 51, 50, 43), (52, 71, 70, 53), (72, 61, 60, 73), (62, 41, 40, 63), (84, 60, 64, 66), (83, 82, 12, 0), (83, 0, 4, 6), (22, 30, 80, 81), (80, 36, 38, 32), (26, 81, 20, 24), (81, 80, 82, 83), (80, 32, 10, 82), (20, 81, 83, 2), (2, 83, 6, 8), (28, 22, 81, 26), (30, 34, 36, 80), (12, 82, 16, 18), (86, 70, 74, 76), (87, 53, 70, 86), (85, 84, 63, 40), (87, 56, 58, 53), (85, 40, 45, 47), (43, 85, 47, 49), (63, 84, 66, 68), (85, 87, 86, 84), (84, 86, 73, 60), (43, 50, 87, 85), (73, 86, 76, 78), (50, 54, 56, 87)])
me_ms_mattress_hard.polygons.foreach_set('use_smooth', [True] * 86)
_uv = me_ms_mattress_hard.uv_layers.new(name='UV_Mattress')
_uv.uv.foreach_set('vector', [0.4541, 0.2456, 0.4541, 0.1919, 0.4688, 0.1919, 0.4688, 0.2456, 0.04688, 0.2456, 0.04688, 0.1919, 0.0625, 0.1919, 0.0625, 0.2456, 0.9531, 0.1919, 0.9531, 0.2456, 0.9375, 0.2456, 0.9375, 0.1919, 0.0625, 0.9375, 0.0625, 0.9688, 0.05127, 0.9678, 0.03857, 0.9614, 0.4062, 0.2456, 0.4062, 0.1919, 0.4209, 0.1919, 0.4209, 0.2456, 0.0625, 0.09814, 0.0625, 0.1519, 0.04688, 0.1519, 0.04688, 0.09814, 0.4062, 0.1919, 0.4062, 0.2456, 0.0625, 0.2456, 0.0625, 0.1919, 0.9688, 0.1919, 0.9688, 0.2456, 0.9531, 0.2456, 0.9531, 0.1919, 0.04688, 0.09814, 0.04688, 0.1519, 0.03125, 0.1519, 0.03125, 0.09814, 0.4375, 0.2456, 0.4375, 0.1919, 0.4541, 0.1919, 0.4541, 0.2456, 0.4209, 0.2456, 0.4209, 0.1919, 0.4375, 0.1919, 0.4375, 0.2456, 0.4375, 0.1519, 0.4375, 0.09814, 0.4541, 0.09814, 0.4541, 0.1519, 0.4541, 0.1519, 0.4541, 0.09814, 0.4688, 0.09814, 0.4688, 0.1519, 0.9375, 0.1519, 0.9375, 0.09814, 0.9531, 0.09814, 0.9531, 0.1519, 0.9531, 0.1519, 0.9531, 0.09814, 0.9688, 0.09814, 0.9688, 0.1519, 0.9375, 0.09814, 0.9375, 0.1519, 0.4688, 0.1519, 0.4688, 0.09814, 0.4209, 0.1519, 0.4209, 0.09814, 0.4375, 0.09814, 0.4375, 0.1519, 0.03125, 0.2456, 0.03125, 0.1919, 0.04688, 0.1919, 0.04688, 0.2456, 0.4062, 0.1519, 0.4062, 0.09814, 0.4209, 0.09814, 0.4209, 0.1519, 0.4062, 0.09814, 0.4062, 0.1519, 0.0625, 0.1519, 0.0625, 0.09814, 0.0625, 0.1562, 0.04688, 0.1562, 0.04688, 0.1519, 0.0625, 0.1519, 0.04688, 0.1562, 0.03125, 0.1562, 0.03125, 0.1519, 0.04688, 0.1519, 0.9688, 0.25, 0.9531, 0.25, 0.9531, 0.2456, 0.9688, 0.2456, 0.9531, 0.25, 0.9375, 0.25, 0.9375, 0.2456, 0.9531, 0.2456, 0.4209, 0.25, 0.4062, 0.25, 0.4062, 0.2456, 0.4209, 0.2456, 0.4375, 0.25, 0.4209, 0.25, 0.4209, 0.2456, 0.4375, 0.2456, 0.4541, 0.25, 0.4375, 0.25, 0.4375, 0.2456, 0.4541, 0.2456, 0.4688, 0.25, 0.4541, 0.25, 0.4541, 0.2456, 0.4688, 0.2456, 0.9531, 0.1562, 0.9375, 0.1562, 0.9375, 0.1519, 0.9531, 0.1519, 0.9688, 0.1562, 0.9531, 0.1562, 0.9531, 0.1519, 0.9688, 0.1519, 0.04688, 0.25, 0.03125, 0.25, 0.03125, 0.2456, 0.04688, 0.2456, 0.0625, 0.25, 0.04688, 0.25, 0.04688, 0.2456, 0.0625, 0.2456, 0.4209, 0.1562, 0.4062, 0.1562, 0.4062, 0.1519, 0.4209, 0.1519, 0.4375, 0.1562, 0.4209, 0.1562, 0.4209, 0.1519, 0.4375, 0.1519, 0.4541, 0.1562, 0.4375, 0.1562, 0.4375, 0.1519, 0.4541, 0.1519, 0.4688, 0.1562, 0.4541, 0.1562, 0.4541, 0.1519, 0.4688, 0.1519, 0.9375, 0.25, 0.4688, 0.25, 0.4688, 0.2456, 0.9375, 0.2456, 0.4062, 0.1562, 0.0625, 0.1562, 0.0625, 0.1519, 0.4062, 0.1519, 0.4688, 0.1519, 0.9375, 0.1519, 0.9375, 0.1562, 0.4688, 0.1562, 0.0625, 0.2456, 0.4062, 0.2456, 0.4062, 0.25, 0.0625, 0.25, 0.9375, 0.1919, 0.9375, 0.2456, 0.4688, 0.2456, 0.4688, 0.1919, 0.04688, 0.09375, 0.0625, 0.09375, 0.0625, 0.09814, 0.04688, 0.09814, 0.03125, 0.09375, 0.04688, 0.09375, 0.04688, 0.09814, 0.03125, 0.09814, 0.9531, 0.1875, 0.9688, 0.1875, 0.9688, 0.1919, 0.9531, 0.1919, 0.9375, 0.1875, 0.9531, 0.1875, 0.9531, 0.1919, 0.9375, 0.1919, 0.4062, 0.1875, 0.4209, 0.1875, 0.4209, 0.1919, 0.4062, 0.1919, 0.4209, 0.1875, 0.4375, 0.1875, 0.4375, 0.1919, 0.4209, 0.1919, 0.4375, 0.1875, 0.4541, 0.1875, 0.4541, 0.1919, 0.4375, 0.1919, 0.4541, 0.1875, 0.4688, 0.1875, 0.4688, 0.1919, 0.4541, 0.1919, 0.9375, 0.09375, 0.9531, 0.09375, 0.9531, 0.09814, 0.9375, 0.09814, 0.9531, 0.09375, 0.9688, 0.09375, 0.9688, 0.09814, 0.9531, 0.09814, 0.03125, 0.1875, 0.04688, 0.1875, 0.04688, 0.1919, 0.03125, 0.1919, 0.04688, 0.1875, 0.0625, 0.1875, 0.0625, 0.1919, 0.04688, 0.1919, 0.4062, 0.09375, 0.4209, 0.09375, 0.4209, 0.09814, 0.4062, 0.09814, 0.4209, 0.09375, 0.4375, 0.09375, 0.4375, 0.09814, 0.4209, 0.09814, 0.4375, 0.09375, 0.4541, 0.09375, 0.4541, 0.09814, 0.4375, 0.09814, 0.4541, 0.09375, 0.4688, 0.09375, 0.4688, 0.09814, 0.4541, 0.09814, 0.9375, 0.1919, 0.4688, 0.1919, 0.4688, 0.1875, 0.9375, 0.1875, 0.4062, 0.1919, 0.0625, 0.1919, 0.0625, 0.1875, 0.4062, 0.1875, 0.9375, 0.09814, 0.4688, 0.09814, 0.4688, 0.09375, 0.9375, 0.09375, 0.4062, 0.09814, 0.0625, 0.09814, 0.0625, 0.09375, 0.4062, 0.09375, 0.5312, 0.3125, 0.5, 0.3125, 0.502, 0.3008, 0.5088, 0.29, 0.0625, 0.3125, 0.0625, 0.9375, 0.03125, 0.9375, 0.03125, 0.3125, 0.0625, 0.3125, 0.03125, 0.3125, 0.0332, 0.3008, 0.04004, 0.29, 0.4688, 0.3125, 0.4688, 0.9375, 0.4375, 0.9375, 0.4375, 0.3125, 0.4375, 0.9375, 0.4604, 0.9604, 0.4507, 0.9663, 0.4375, 0.9688, 0.46, 0.29, 0.4375, 0.3125, 0.4375, 0.2812, 0.4507, 0.2837, 0.4375, 0.3125, 0.4375, 0.9375, 0.0625, 0.9375, 0.0625, 0.3125, 0.4375, 0.9375, 0.4375, 0.9688, 0.0625, 0.9688, 0.0625, 0.9375, 0.4375, 0.2812, 0.4375, 0.3125, 0.0625, 0.3125, 0.0625, 0.2812, 0.0625, 0.2812, 0.0625, 0.3125, 0.04004, 0.29, 0.0498, 0.2837, 0.4668, 0.3008, 0.4688, 0.3125, 0.4375, 0.3125, 0.46, 0.29, 0.4688, 0.9375, 0.4663, 0.9502, 0.4604, 0.9604, 0.4375, 0.9375, 0.03125, 0.9375, 0.0625, 0.9375, 0.03857, 0.9614, 0.0332, 0.9492, 0.5312, 0.9375, 0.5312, 0.9688, 0.52, 0.9678, 0.5073, 0.9614, 0.9062, 0.9375, 0.9062, 0.9688, 0.5312, 0.9688, 0.5312, 0.9375, 0.9062, 0.3125, 0.5312, 0.3125, 0.5312, 0.2812, 0.9062, 0.2812, 0.9062, 0.9375, 0.9292, 0.9604, 0.9194, 0.9663, 0.9062, 0.9688, 0.9062, 0.3125, 0.9062, 0.2812, 0.9194, 0.2837, 0.9287, 0.29, 0.9375, 0.3125, 0.9062, 0.3125, 0.9287, 0.29, 0.9355, 0.3008, 0.5312, 0.2812, 0.5312, 0.3125, 0.5088, 0.29, 0.5186, 0.2837, 0.9062, 0.3125, 0.9062, 0.9375, 0.5312, 0.9375, 0.5312, 0.3125, 0.5312, 0.3125, 0.5312, 0.9375, 0.5, 0.9375, 0.5, 0.3125, 0.9375, 0.3125, 0.9375, 0.9375, 0.9062, 0.9375, 0.9062, 0.3125, 0.5, 0.9375, 0.5312, 0.9375, 0.5073, 0.9614, 0.502, 0.9492, 0.9375, 0.9375, 0.9351, 0.9502, 0.9292, 0.9604, 0.9062, 0.9375])
me_ms_mattress_hard.materials.append(mat_mt_mattress_hard)
me_ms_mattress_hard.use_remesh_preserve_volume = False
me_ms_mattress_hard.use_remesh_preserve_attributes = False
me_ms_mattress_hard.use_mirror_vertex_groups = False
me_ms_mattress_hard.update()
me_ms_mattress_hard.normals_split_custom_set([tuple(v) for v in zip(*[iter([-0.9238, 0.383, -9.239e-06, -0.9239, 0.3827, 9.269e-06, -1.0, 0.004136, 1.019e-05, -1.0, 0.004172, -1.818e-05, 0.383, 0.9238, -8.702e-06, 0.3827, 0.9239, 8.613e-06, 0.006174, 1.0, 1.848e-05, 0.006138, 1.0, -1.025e-05, -0.9238, -0.383, 9.388e-06, -0.9239, -0.3827, -9.239e-06, -1.0, -0.004136, -9.984e-06, -1.0, -0.004172, 1.833e-05, 1.884e-08, 0.0, 1.0, 1.279e-05, 1.436e-05, 1.0, -3.801e-05, 4.5e-06, 1.0, -4.172e-07, 8.941e-08, 1.0, -0.006174, 1.0, -1.851e-05, -0.006137, 1.0, 1.046e-05, -0.383, 0.9238, 8.941e-06, -0.3827, 0.9239, -8.911e-06, -0.006174, -1.0, 1.863e-05, -0.006137, -1.0, -1.034e-05, -0.383, -0.9238, -8.941e-06, -0.3827, -0.9239, 8.792e-06, -0.006137, 1.0, 1.046e-05, -0.006174, 1.0, -1.851e-05, 0.006138, 1.0, -1.025e-05, 0.006174, 1.0, 1.848e-05, -0.7071, -0.7071, 8.047e-07, -0.7071, -0.7071, -7.749e-07, -0.9239, -0.3827, -9.239e-06, -0.9238, -0.383, 9.388e-06, -0.3827, -0.9239, 8.792e-06, -0.383, -0.9238, -8.941e-06, -0.7071, -0.7071, -7.749e-07, -0.7071, -0.7071, 8.047e-07, -0.7071, 0.7071, -8.047e-07, -0.7071, 0.7071, 7.749e-07, -0.9239, 0.3827, 9.269e-06, -0.9238, 0.383, -9.239e-06, -0.3827, 0.9239, -8.911e-06, -0.383, 0.9238, 8.941e-06, -0.7071, 0.7071, 7.749e-07, -0.7071, 0.7071, -8.047e-07, 0.7071, -0.7071, -8.047e-07, 0.7071, -0.7071, 7.749e-07, 0.9238, -0.383, 9.388e-06, 0.9239, -0.3827, -9.06e-06, 0.9239, -0.3827, -9.06e-06, 0.9238, -0.383, 9.388e-06, 1.0, -0.004136, 1.019e-05, 1.0, -0.004172, -1.818e-05, 1.0, 0.004136, -9.984e-06, 1.0, 0.004172, 1.833e-05, 0.9238, 0.383, 9.388e-06, 0.9239, 0.3827, -9.239e-06, 0.9239, 0.3827, -9.239e-06, 0.9238, 0.383, 9.388e-06, 0.7071, 0.7071, 8.047e-07, 0.7071, 0.7071, -7.749e-07, 1.0, 0.004172, 1.833e-05, 1.0, 0.004136, -9.984e-06, 1.0, -0.004172, -1.818e-05, 1.0, -0.004136, 1.019e-05, 0.383, -0.9238, -8.821e-06, 0.3827, -0.9239, 8.553e-06, 0.7071, -0.7071, 7.749e-07, 0.7071, -0.7071, -8.047e-07, 0.7071, 0.7071, -7.749e-07, 0.7071, 0.7071, 8.047e-07, 0.3827, 0.9239, 8.613e-06, 0.383, 0.9238, -8.702e-06, 0.006174, -1.0, -1.839e-05, 0.006137, -1.0, 1.037e-05, 0.3827, -0.9239, 8.553e-06, 0.383, -0.9238, -8.821e-06, 0.006137, -1.0, 1.037e-05, 0.006174, -1.0, -1.839e-05, -0.006137, -1.0, -1.034e-05, -0.006174, -1.0, 1.863e-05, 1.274e-05, -1.436e-05, 1.0, 2.309e-05, -2.991e-05, 1.0, -0.383, -0.9238, -8.941e-06, -0.006137, -1.0, -1.034e-05, 2.309e-05, -2.991e-05, 1.0, -2.848e-05, 2.809e-05, 1.0, -0.7071, -0.7071, -7.749e-07, -0.383, -0.9238, -8.941e-06, -2.848e-05, 2.809e-05, 1.0, -3.051e-05, 2.316e-05, 1.0, -0.9239, -0.3827, -9.239e-06, -0.7071, -0.7071, -7.749e-07, -3.051e-05, 2.316e-05, 1.0, -1.334e-05, 1.159e-06, 1.0, -1.0, -0.004136, -9.984e-06, -0.9239, -0.3827, -9.239e-06, -3.801e-05, 4.5e-06, 1.0, 1.279e-05, 1.436e-05, 1.0, -0.006174, 1.0, -1.851e-05, -0.3827, 0.9239, -8.911e-06, -4.172e-07, 8.941e-08, 1.0, -3.801e-05, 4.5e-06, 1.0, -0.3827, 0.9239, -8.911e-06, -0.7071, 0.7071, -8.047e-07, -4.977e-06, 3.789e-05, 1.0, -4.172e-07, 8.941e-08, 1.0, -0.7071, 0.7071, -8.047e-07, -0.9238, 0.383, -9.239e-06, -1.451e-05, -1.281e-05, 1.0, -4.977e-06, 3.789e-05, 1.0, -0.9238, 0.383, -9.239e-06, -1.0, 0.004172, -1.818e-05, 4.56e-06, 3.932e-05, 1.0, 1.334e-05, -1.159e-06, 1.0, 1.0, 0.004136, -9.984e-06, 0.9239, 0.3827, -9.239e-06, 4.888e-06, -4.455e-06, 1.0, 4.56e-06, 3.932e-05, 1.0, 0.9239, 0.3827, -9.239e-06, 0.7071, 0.7071, -7.749e-07, 3.795e-05, 4.351e-06, 1.0, 4.888e-06, -4.455e-06, 1.0, 0.7071, 0.7071, -7.749e-07, 0.383, 0.9238, -8.702e-06, -1.281e-05, 1.422e-05, 1.0, 3.795e-05, 4.351e-06, 1.0, 0.383, 0.9238, -8.702e-06, 0.006138, 1.0, -1.025e-05, 3.928e-05, -3.815e-06, 1.0, -1.039e-06, -1.299e-05, 1.0, 0.006174, -1.0, -1.839e-05, 0.383, -0.9238, -8.821e-06, -4.5e-06, -4.888e-06, 1.0, 3.928e-05, -3.815e-06, 1.0, 0.383, -0.9238, -8.821e-06, 0.7071, -0.7071, -8.047e-07, 4.977e-06, -3.789e-05, 1.0, -4.5e-06, -4.888e-06, 1.0, 0.7071, -0.7071, -8.047e-07, 0.9239, -0.3827, -9.06e-06, 1.451e-05, 1.281e-05, 1.0, 4.977e-06, -3.789e-05, 1.0, 0.9239, -0.3827, -9.06e-06, 1.0, -0.004172, -1.818e-05, -1.334e-05, 1.159e-06, 1.0, -1.451e-05, -1.281e-05, 1.0, -1.0, 0.004172, -1.818e-05, -1.0, -0.004136, -9.984e-06, -1.039e-06, -1.299e-05, 1.0, 1.274e-05, -1.436e-05, 1.0, -0.006137, -1.0, -1.034e-05, 0.006174, -1.0, -1.839e-05, 1.0, -0.004172, -1.818e-05, 1.0, 0.004136, -9.984e-06, 1.334e-05, -1.159e-06, 1.0, 1.451e-05, 1.281e-05, 1.0, 0.006138, 1.0, -1.025e-05, -0.006174, 1.0, -1.851e-05, 1.279e-05, 1.436e-05, 1.0, -1.281e-05, 1.422e-05, 1.0, -1.0, -0.004172, 1.833e-05, -1.0, -0.004136, -9.984e-06, -1.0, 0.004172, -1.818e-05, -1.0, 0.004136, 1.019e-05, -3.94e-05, -3.994e-06, -1.0, 9.76e-07, -1.323e-05, -1.0, -0.006174, -1.0, 1.863e-05, -0.3827, -0.9239, 8.792e-06, 4.515e-06, -4.917e-06, -1.0, -3.94e-05, -3.994e-06, -1.0, -0.3827, -0.9239, 8.792e-06, -0.7071, -0.7071, 8.047e-07, -5.126e-06, -3.807e-05, -1.0, 4.515e-06, -4.917e-06, -1.0, -0.7071, -0.7071, 8.047e-07, -0.9238, -0.383, 9.388e-06, -1.472e-05, 1.258e-05, -1.0, -5.126e-06, -3.807e-05, -1.0, -0.9238, -0.383, 9.388e-06, -1.0, -0.004172, 1.833e-05, 1.272e-05, 1.442e-05, -1.0, 2.297e-05, 2.994e-05, -1.0, -0.383, 0.9238, 8.941e-06, -0.006137, 1.0, 1.046e-05, 2.297e-05, 2.994e-05, -1.0, -2.851e-05, -2.806e-05, -1.0, -0.7071, 0.7071, 7.749e-07, -0.383, 0.9238, 8.941e-06, -2.851e-05, -2.806e-05, -1.0, -3.051e-05, -2.295e-05, -1.0, -0.9239, 0.3827, 9.269e-06, -0.7071, 0.7071, 7.749e-07, -3.051e-05, -2.295e-05, -1.0, -1.353e-05, -9.798e-07, -1.0, -1.0, 0.004136, 1.019e-05, -0.9239, 0.3827, 9.269e-06, 1.472e-05, -1.258e-05, -1.0, 3.048e-05, -2.288e-05, -1.0, 0.9238, 0.383, 9.388e-06, 1.0, 0.004172, 1.833e-05, 3.048e-05, -2.288e-05, -1.0, -2.806e-05, 2.854e-05, -1.0, 0.7071, 0.7071, 8.047e-07, 0.9238, 0.383, 9.388e-06, -2.806e-05, 2.854e-05, -1.0, -2.306e-05, 2.973e-05, -1.0, 0.3827, 0.9239, 8.613e-06, 0.7071, 0.7071, 8.047e-07, -2.306e-05, 2.973e-05, -1.0, -9.686e-07, 1.305e-05, -1.0, 0.006174, 1.0, 1.848e-05, 0.3827, 0.9239, 8.613e-06, -1.282e-05, -1.431e-05, -1.0, -2.299e-05, -2.971e-05, -1.0, 0.3827, -0.9239, 8.553e-06, 0.006137, -1.0, 1.037e-05, -2.299e-05, -2.971e-05, -1.0, 2.851e-05, 2.806e-05, -1.0, 0.7071, -0.7071, 7.749e-07, 0.3827, -0.9239, 8.553e-06, 2.851e-05, 2.806e-05, -1.0, 3.051e-05, 2.295e-05, -1.0, 0.9238, -0.383, 9.388e-06, 0.7071, -0.7071, 7.749e-07, 3.051e-05, 2.295e-05, -1.0, 1.353e-05, 9.798e-07, -1.0, 1.0, -0.004136, 1.019e-05, 0.9238, -0.383, 9.388e-06, -1.0, -0.004172, 1.833e-05, -1.0, 0.004136, 1.019e-05, -1.353e-05, -9.798e-07, -1.0, -1.472e-05, 1.258e-05, -1.0, -0.006137, 1.0, 1.046e-05, 0.006174, 1.0, 1.848e-05, -9.686e-07, 1.305e-05, -1.0, 1.272e-05, 1.442e-05, -1.0, 1.0, 0.004172, 1.833e-05, 1.0, -0.004136, 1.019e-05, 1.353e-05, 9.798e-07, -1.0, 1.472e-05, -1.258e-05, -1.0, 0.006137, -1.0, 1.037e-05, -0.006174, -1.0, 1.863e-05, 9.76e-07, -1.323e-05, -1.0, -1.282e-05, -1.431e-05, -1.0, 4.381e-22, 0.0, -1.0, 1.353e-05, 9.798e-07, -1.0, 3.051e-05, 2.295e-05, -1.0, 2.851e-05, 2.806e-05, -1.0, 4.71e-08, 0.0, 1.0, 1.884e-08, 0.0, 1.0, -1.451e-05, -1.281e-05, 1.0, -1.334e-05, 1.159e-06, 1.0, 4.71e-08, 0.0, 1.0, -1.334e-05, 1.159e-06, 1.0, -3.051e-05, 2.316e-05, 1.0, -2.848e-05, 2.809e-05, 1.0, 1.451e-05, 1.281e-05, 1.0, 1.334e-05, -1.159e-06, 1.0, -1.884e-08, 0.0, 1.0, -4.71e-08, 0.0, 1.0, -1.884e-08, 0.0, 1.0, 4.888e-06, -4.455e-06, 1.0, 3.795e-05, 4.351e-06, 1.0, -1.281e-05, 1.422e-05, 1.0, -4.5e-06, -4.888e-06, 1.0, -4.71e-08, 0.0, 1.0, -1.039e-06, -1.299e-05, 1.0, 3.928e-05, -3.815e-06, 1.0, -4.71e-08, 0.0, 1.0, -1.884e-08, 0.0, 1.0, 1.884e-08, 0.0, 1.0, 4.71e-08, 0.0, 1.0, -1.884e-08, 0.0, 1.0, -1.281e-05, 1.422e-05, 1.0, 1.279e-05, 1.436e-05, 1.0, 1.884e-08, 0.0, 1.0, -1.039e-06, -1.299e-05, 1.0, -4.71e-08, 0.0, 1.0, 4.71e-08, 0.0, 1.0, 1.274e-05, -1.436e-05, 1.0, 1.274e-05, -1.436e-05, 1.0, 4.71e-08, 0.0, 1.0, -2.848e-05, 2.809e-05, 1.0, 2.309e-05, -2.991e-05, 1.0, 4.977e-06, -3.789e-05, 1.0, 1.451e-05, 1.281e-05, 1.0, -4.71e-08, 0.0, 1.0, -4.5e-06, -4.888e-06, 1.0, 1.334e-05, -1.159e-06, 1.0, 4.56e-06, 3.932e-05, 1.0, 4.888e-06, -4.455e-06, 1.0, -1.884e-08, 0.0, 1.0, -1.451e-05, -1.281e-05, 1.0, 1.884e-08, 0.0, 1.0, -4.172e-07, 8.941e-08, 1.0, -4.977e-06, 3.789e-05, 1.0, 6.066e-22, 0.0, -1.0, -9.686e-07, 1.305e-05, -1.0, -2.306e-05, 2.973e-05, -1.0, -2.806e-05, 2.854e-05, -1.0, 7.019e-16, 0.0, -1.0, 1.272e-05, 1.442e-05, -1.0, -9.686e-07, 1.305e-05, -1.0, 6.066e-22, 0.0, -1.0, -1.348e-21, 0.0, -1.0, 4.381e-22, 0.0, -1.0, -1.282e-05, -1.431e-05, -1.0, 9.76e-07, -1.323e-05, -1.0, 7.019e-16, 0.0, -1.0, -2.851e-05, -2.806e-05, -1.0, 2.297e-05, 2.994e-05, -1.0, 1.272e-05, 1.442e-05, -1.0, -1.348e-21, 0.0, -1.0, 9.76e-07, -1.323e-05, -1.0, -3.94e-05, -3.994e-06, -1.0, 4.515e-06, -4.917e-06, -1.0, -1.472e-05, 1.258e-05, -1.0, -1.348e-21, 0.0, -1.0, 4.515e-06, -4.917e-06, -1.0, -5.126e-06, -3.807e-05, -1.0, -1.282e-05, -1.431e-05, -1.0, 4.381e-22, 0.0, -1.0, 2.851e-05, 2.806e-05, -1.0, -2.299e-05, -2.971e-05, -1.0, -1.348e-21, 0.0, -1.0, 7.019e-16, 0.0, -1.0, 6.066e-22, 0.0, -1.0, 4.381e-22, 0.0, -1.0, 4.381e-22, 0.0, -1.0, 6.066e-22, 0.0, -1.0, 1.472e-05, -1.258e-05, -1.0, 1.353e-05, 9.798e-07, -1.0, -1.472e-05, 1.258e-05, -1.0, -1.353e-05, -9.798e-07, -1.0, 7.019e-16, 0.0, -1.0, -1.348e-21, 0.0, -1.0, 1.472e-05, -1.258e-05, -1.0, 6.066e-22, 0.0, -1.0, -2.806e-05, 2.854e-05, -1.0, 3.048e-05, -2.288e-05, -1.0, -1.353e-05, -9.798e-07, -1.0, -3.051e-05, -2.295e-05, -1.0, -2.851e-05, -2.806e-05, -1.0, 7.019e-16, 0.0, -1.0])] * 3)])

# ---- objects
ob_ms_mattress_soft = bpy.data.objects.new('MS_Mattress_Soft', me_ms_mattress_soft)
ob_ms_mattress_hard = bpy.data.objects.new('MS_Mattress_Hard', me_ms_mattress_hard)

# ---- transforms, parenting, visibility, modifiers, constraints
ob_ms_mattress_soft.location = (1.0, 0.0, 0.0)
ob_ms_mattress_soft.lineart.crease_threshold = 0.0
ob_ms_mattress_hard.location = (-1.0, 0.0, 0.0)
ob_ms_mattress_hard.lineart.crease_threshold = 0.0

# ---- collection membership
col_collection_1.objects.link(ob_ms_mattress_soft)
col_collection_1.objects.link(ob_ms_mattress_hard)

# ---- scene / render settings (as saved in the file)
scene.frame_start = 1; scene.frame_end = 250; scene.frame_set(1)
scene.render.engine = 'CYCLES'
scene.render.resolution_percentage = 50
scene.render.dither_intensity = 0.0
scene.cycles.use_denoising = False
scene.cycles.samples = 128
scene.cycles.sampling_pattern = 'TABULATED_SOBOL'
scene.cycles.use_adaptive_sampling = False
scene.cycles.use_light_tree = False
scene.cycles.blur_glossy = 0.0
scene.cycles.sample_clamp_indirect = 0.0
scene.view_settings.view_transform = 'Standard'
bpy.context.view_layer.update()

# ---- added for rendering (the .blend has no active camera and no usable light): camera, sun
cam_auto = bpy.data.cameras.new('AutoCamera')
cam_auto.lens = 50.0
cam_auto.sensor_width = 36.0
cam_auto.clip_end = 1000.0
ob_auto_camera = bpy.data.objects.new('AutoCamera', cam_auto)
scene.collection.objects.link(ob_auto_camera)
ob_auto_camera.location = (3.39632, -4.19559, 2.89706)
ob_auto_camera.rotation_euler = (1.09748, -7.21219e-08, 0.694738)
scene.camera = ob_auto_camera
light_auto_sun = bpy.data.lights.new('AutoSun', 'SUN')
light_auto_sun.energy = 3.0
light_auto_sun.angle = 0.0523599
ob_auto_sun = bpy.data.objects.new('AutoSun', light_auto_sun)
scene.collection.objects.link(ob_auto_sun)
ob_auto_sun.rotation_euler = (0.872665, 0.174533, 0.523599)
bpy.context.view_layer.update()
